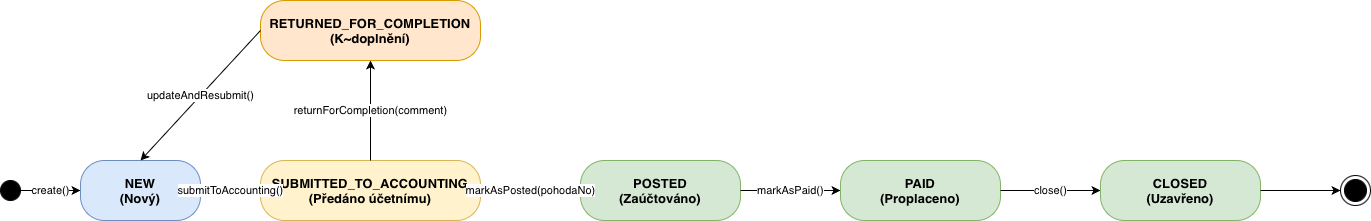

The diagram above was exported from draw.io. Its source (the exported page's mxGraphModel, read from the mxfile embedded in the PNG):
<mxGraphModel dx="1414" dy="822" grid="1" gridSize="10" guides="1" tooltips="1" connect="1" arrows="1" fold="1" page="1" pageScale="1" pageWidth="1600" pageHeight="900" math="0" shadow="0">
  <root>
    <mxCell id="0" />
    <mxCell id="1" parent="0" />
    <mxCell id="initial" parent="1" style="ellipse;fillColor=#000000;strokeColor=#000000;" value="" vertex="1">
      <mxGeometry height="20" width="20" x="60" y="280" as="geometry" />
    </mxCell>
    <mxCell id="sNew" parent="1" style="rounded=1;arcSize=40;whiteSpace=wrap;html=1;fillColor=#dae8fc;strokeColor=#6c8ebf;fontSize=13;fontStyle=1;" value="NEW&#10;(Nový)" vertex="1">
      <mxGeometry height="60" width="120" x="140" y="260" as="geometry" />
    </mxCell>
    <mxCell id="sSubmitted" parent="1" style="rounded=1;arcSize=40;whiteSpace=wrap;html=1;fillColor=#fff2cc;strokeColor=#d6b656;fontSize=13;fontStyle=1;" value="SUBMITTED_TO_ACCOUNTING&#10;(Předáno účetnímu)" vertex="1">
      <mxGeometry height="60" width="220" x="320" y="260" as="geometry" />
    </mxCell>
    <mxCell id="sReturned" parent="1" style="rounded=1;arcSize=40;whiteSpace=wrap;html=1;fillColor=#ffe6cc;strokeColor=#d79b00;fontSize=13;fontStyle=1;" value="RETURNED_FOR_COMPLETION&#10;(K~doplnění)" vertex="1">
      <mxGeometry height="60" width="220" x="320" y="100" as="geometry" />
    </mxCell>
    <mxCell id="sPosted" parent="1" style="rounded=1;arcSize=40;whiteSpace=wrap;html=1;fillColor=#d5e8d4;strokeColor=#82b366;fontSize=13;fontStyle=1;" value="POSTED&#10;(Zaúčtováno)" vertex="1">
      <mxGeometry height="60" width="160" x="640" y="260" as="geometry" />
    </mxCell>
    <mxCell id="sPaid" parent="1" style="rounded=1;arcSize=40;whiteSpace=wrap;html=1;fillColor=#d5e8d4;strokeColor=#82b366;fontSize=13;fontStyle=1;" value="PAID&#10;(Proplaceno)" vertex="1">
      <mxGeometry height="60" width="160" x="900" y="260" as="geometry" />
    </mxCell>
    <mxCell id="sClosed" parent="1" style="rounded=1;arcSize=40;whiteSpace=wrap;html=1;fillColor=#d5e8d4;strokeColor=#82b366;fontSize=13;fontStyle=1;" value="CLOSED&#10;(Uzavřeno)" vertex="1">
      <mxGeometry height="60" width="160" x="1160" y="260" as="geometry" />
    </mxCell>
    <mxCell id="final" parent="1" style="endFill=1;html=1;fillColor=#000000;strokeColor=#000000;perimeter=ellipsePerimeter;shape=endState;" value="" vertex="1">
      <mxGeometry height="30" width="30" x="1400" y="275" as="geometry" />
    </mxCell>
    <mxCell id="t1" edge="1" parent="1" source="initial" style="endArrow=classic;html=1;" target="sNew" value="create()">
      <mxGeometry relative="1" as="geometry" />
    </mxCell>
    <mxCell id="t2" edge="1" parent="1" source="sNew" style="endArrow=classic;html=1;" target="sSubmitted" value="submitToAccounting()">
      <mxGeometry relative="1" as="geometry" />
    </mxCell>
    <mxCell id="t3" edge="1" parent="1" source="sSubmitted" style="endArrow=classic;html=1;" target="sPosted" value="markAsPosted(pohodaNo)">
      <mxGeometry relative="1" as="geometry" />
    </mxCell>
    <mxCell id="t4" edge="1" parent="1" source="sSubmitted" style="endArrow=classic;html=1;exitX=0.5;exitY=0;entryX=0.5;entryY=1;" target="sReturned" value="returnForCompletion(comment)">
      <mxGeometry relative="1" as="geometry" />
    </mxCell>
    <mxCell id="t5" edge="1" parent="1" source="sReturned" style="endArrow=classic;html=1;exitX=0;exitY=0.5;entryX=0.5;entryY=0;" target="sNew" value="updateAndResubmit()">
      <mxGeometry relative="1" as="geometry" />
    </mxCell>
    <mxCell id="t6" edge="1" parent="1" source="sPosted" style="endArrow=classic;html=1;" target="sPaid" value="markAsPaid()">
      <mxGeometry relative="1" as="geometry" />
    </mxCell>
    <mxCell id="t7" edge="1" parent="1" source="sPaid" style="endArrow=classic;html=1;" target="sClosed" value="close()">
      <mxGeometry relative="1" as="geometry" />
    </mxCell>
    <mxCell id="t8" edge="1" parent="1" source="sClosed" style="endArrow=classic;html=1;" target="final" value="">
      <mxGeometry relative="1" as="geometry" />
    </mxCell>
  </root>
</mxGraphModel>